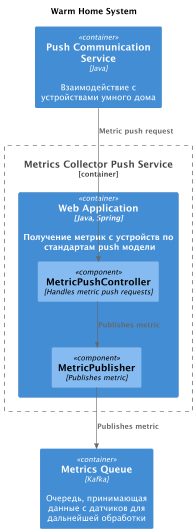

The diagram above was rendered by PlantUML. Its source (embedded in the PNG):
@startuml
title Warm Home System

top to bottom direction

!include ../../C4/C4_Component.puml

Container_Boundary(MetricsCollectorPushService, "Metrics Collector Push Service") {
  Container(WebApp, "Web Application", "Java, Spring", "Получение метрик с устройств по\n стандартам push модели")
}

Container(devices_communication_push_srv, "Push Communication Service", "Java", "Взаимодействие с устройствами умного дома")
Container(metrics_queue, "Metrics Queue", "Kafka", "Очередь, принимающая данные с датчиков для дальнейшей обработки")


Container(WebApp, "Web Application", "Java, Spring") {
  Component(MetricPushController, "MetricPushController", "Handles metric push requests")
  Component(MetricPublisher, "MetricPublisher", "Publishes metric")
}

Rel(devices_communication_push_srv,MetricPushController,"Metric push request")
Rel(MetricPushController,MetricPublisher,"Publishes metric")
Rel(MetricPublisher,metrics_queue,"Publishes metric")
@enduml